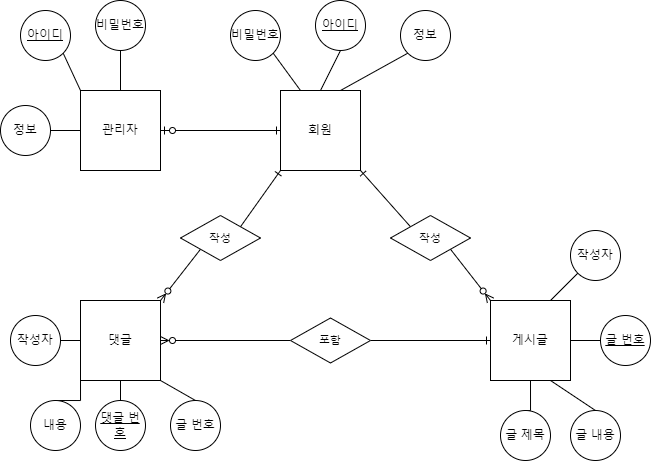

The diagram above was exported from draw.io. Its source (the exported page's mxGraphModel, read from the mxfile embedded in the PNG):
<mxGraphModel dx="491" dy="379" grid="1" gridSize="10" guides="1" tooltips="1" connect="1" arrows="1" fold="1" page="1" pageScale="1" pageWidth="827" pageHeight="1169" math="0" shadow="0">
  <root>
    <mxCell id="0" />
    <mxCell id="1" parent="0" />
    <mxCell id="4-DiqH_aHcB9Y30lFyes-5" value="회원" style="whiteSpace=wrap;html=1;aspect=fixed;" vertex="1" parent="1">
      <mxGeometry x="280" y="460" width="80" height="80" as="geometry" />
    </mxCell>
    <mxCell id="4-DiqH_aHcB9Y30lFyes-9" value="댓글" style="whiteSpace=wrap;html=1;aspect=fixed;" vertex="1" parent="1">
      <mxGeometry x="80" y="670" width="80" height="80" as="geometry" />
    </mxCell>
    <mxCell id="4-DiqH_aHcB9Y30lFyes-44" style="edgeStyle=none;shape=connector;rounded=0;orthogonalLoop=1;jettySize=auto;html=1;exitX=0;exitY=0;exitDx=0;exitDy=0;entryX=1;entryY=1;entryDx=0;entryDy=0;labelBackgroundColor=default;strokeColor=default;fontFamily=Helvetica;fontSize=11;fontColor=default;endArrow=none;endFill=0;startArrow=ERzeroToMany;startFill=0;" edge="1" parent="1" source="4-DiqH_aHcB9Y30lFyes-10" target="4-DiqH_aHcB9Y30lFyes-43">
      <mxGeometry relative="1" as="geometry" />
    </mxCell>
    <mxCell id="4-DiqH_aHcB9Y30lFyes-10" value="게시글" style="whiteSpace=wrap;html=1;aspect=fixed;" vertex="1" parent="1">
      <mxGeometry x="490" y="670" width="80" height="80" as="geometry" />
    </mxCell>
    <mxCell id="4-DiqH_aHcB9Y30lFyes-21" style="rounded=0;orthogonalLoop=1;jettySize=auto;html=1;exitX=0.5;exitY=1;exitDx=0;exitDy=0;entryX=0.5;entryY=0;entryDx=0;entryDy=0;strokeWidth=1;endArrow=none;endFill=0;" edge="1" parent="1" source="4-DiqH_aHcB9Y30lFyes-12" target="4-DiqH_aHcB9Y30lFyes-5">
      <mxGeometry relative="1" as="geometry" />
    </mxCell>
    <mxCell id="4-DiqH_aHcB9Y30lFyes-12" value="&lt;u&gt;아이디&lt;/u&gt;" style="ellipse;whiteSpace=wrap;html=1;aspect=fixed;" vertex="1" parent="1">
      <mxGeometry x="315" y="370" width="50" height="50" as="geometry" />
    </mxCell>
    <mxCell id="4-DiqH_aHcB9Y30lFyes-31" style="rounded=0;orthogonalLoop=1;jettySize=auto;html=1;exitX=0;exitY=1;exitDx=0;exitDy=0;entryX=0.75;entryY=0;entryDx=0;entryDy=0;endArrow=none;endFill=0;" edge="1" parent="1" source="4-DiqH_aHcB9Y30lFyes-13" target="4-DiqH_aHcB9Y30lFyes-10">
      <mxGeometry relative="1" as="geometry" />
    </mxCell>
    <mxCell id="4-DiqH_aHcB9Y30lFyes-13" value="작성자" style="ellipse;whiteSpace=wrap;html=1;aspect=fixed;" vertex="1" parent="1">
      <mxGeometry x="570" y="600" width="50" height="50" as="geometry" />
    </mxCell>
    <mxCell id="4-DiqH_aHcB9Y30lFyes-30" style="rounded=0;orthogonalLoop=1;jettySize=auto;html=1;exitX=0;exitY=0.5;exitDx=0;exitDy=0;entryX=1;entryY=0.5;entryDx=0;entryDy=0;endArrow=none;endFill=0;" edge="1" parent="1" source="4-DiqH_aHcB9Y30lFyes-14" target="4-DiqH_aHcB9Y30lFyes-10">
      <mxGeometry relative="1" as="geometry" />
    </mxCell>
    <mxCell id="4-DiqH_aHcB9Y30lFyes-14" value="&lt;u&gt;글 번호&lt;/u&gt;" style="ellipse;whiteSpace=wrap;html=1;aspect=fixed;" vertex="1" parent="1">
      <mxGeometry x="600" y="685" width="50" height="50" as="geometry" />
    </mxCell>
    <mxCell id="4-DiqH_aHcB9Y30lFyes-24" style="rounded=0;orthogonalLoop=1;jettySize=auto;html=1;exitX=1;exitY=1;exitDx=0;exitDy=0;entryX=0.25;entryY=0;entryDx=0;entryDy=0;endArrow=none;endFill=0;" edge="1" parent="1" source="4-DiqH_aHcB9Y30lFyes-15" target="4-DiqH_aHcB9Y30lFyes-5">
      <mxGeometry relative="1" as="geometry" />
    </mxCell>
    <mxCell id="4-DiqH_aHcB9Y30lFyes-15" value="비밀번호" style="ellipse;whiteSpace=wrap;html=1;aspect=fixed;" vertex="1" parent="1">
      <mxGeometry x="230" y="380" width="50" height="50" as="geometry" />
    </mxCell>
    <mxCell id="4-DiqH_aHcB9Y30lFyes-23" style="rounded=0;orthogonalLoop=1;jettySize=auto;html=1;exitX=0;exitY=1;exitDx=0;exitDy=0;entryX=0.75;entryY=0;entryDx=0;entryDy=0;endArrow=none;endFill=0;" edge="1" parent="1" source="4-DiqH_aHcB9Y30lFyes-16" target="4-DiqH_aHcB9Y30lFyes-5">
      <mxGeometry relative="1" as="geometry" />
    </mxCell>
    <mxCell id="4-DiqH_aHcB9Y30lFyes-16" value="정보" style="ellipse;whiteSpace=wrap;html=1;aspect=fixed;" vertex="1" parent="1">
      <mxGeometry x="400" y="380" width="50" height="50" as="geometry" />
    </mxCell>
    <mxCell id="4-DiqH_aHcB9Y30lFyes-29" style="rounded=0;orthogonalLoop=1;jettySize=auto;html=1;exitX=0.5;exitY=0;exitDx=0;exitDy=0;entryX=0.75;entryY=1;entryDx=0;entryDy=0;endArrow=none;endFill=0;" edge="1" parent="1" source="4-DiqH_aHcB9Y30lFyes-26" target="4-DiqH_aHcB9Y30lFyes-10">
      <mxGeometry relative="1" as="geometry" />
    </mxCell>
    <mxCell id="4-DiqH_aHcB9Y30lFyes-26" value="글 내용" style="ellipse;whiteSpace=wrap;html=1;aspect=fixed;" vertex="1" parent="1">
      <mxGeometry x="570" y="780" width="50" height="50" as="geometry" />
    </mxCell>
    <mxCell id="4-DiqH_aHcB9Y30lFyes-28" style="edgeStyle=orthogonalEdgeStyle;rounded=0;orthogonalLoop=1;jettySize=auto;html=1;exitX=0.5;exitY=0;exitDx=0;exitDy=0;entryX=0.5;entryY=1;entryDx=0;entryDy=0;endArrow=none;endFill=0;" edge="1" parent="1" source="4-DiqH_aHcB9Y30lFyes-27" target="4-DiqH_aHcB9Y30lFyes-10">
      <mxGeometry relative="1" as="geometry" />
    </mxCell>
    <mxCell id="4-DiqH_aHcB9Y30lFyes-27" value="글 제목" style="ellipse;whiteSpace=wrap;html=1;aspect=fixed;" vertex="1" parent="1">
      <mxGeometry x="500" y="780" width="50" height="50" as="geometry" />
    </mxCell>
    <mxCell id="4-DiqH_aHcB9Y30lFyes-37" style="edgeStyle=orthogonalEdgeStyle;rounded=0;orthogonalLoop=1;jettySize=auto;html=1;exitX=0.5;exitY=0;exitDx=0;exitDy=0;entryX=0;entryY=1;entryDx=0;entryDy=0;endArrow=none;endFill=0;" edge="1" parent="1" source="4-DiqH_aHcB9Y30lFyes-32" target="4-DiqH_aHcB9Y30lFyes-9">
      <mxGeometry relative="1" as="geometry" />
    </mxCell>
    <mxCell id="4-DiqH_aHcB9Y30lFyes-32" value="내용" style="ellipse;whiteSpace=wrap;html=1;aspect=fixed;" vertex="1" parent="1">
      <mxGeometry x="30" y="770" width="50" height="50" as="geometry" />
    </mxCell>
    <mxCell id="4-DiqH_aHcB9Y30lFyes-38" style="edgeStyle=orthogonalEdgeStyle;rounded=0;orthogonalLoop=1;jettySize=auto;html=1;exitX=1;exitY=0.5;exitDx=0;exitDy=0;entryX=0;entryY=0.5;entryDx=0;entryDy=0;endArrow=none;endFill=0;" edge="1" parent="1" source="4-DiqH_aHcB9Y30lFyes-33" target="4-DiqH_aHcB9Y30lFyes-9">
      <mxGeometry relative="1" as="geometry" />
    </mxCell>
    <mxCell id="4-DiqH_aHcB9Y30lFyes-33" value="작성자" style="ellipse;whiteSpace=wrap;html=1;aspect=fixed;" vertex="1" parent="1">
      <mxGeometry x="10" y="685" width="50" height="50" as="geometry" />
    </mxCell>
    <mxCell id="4-DiqH_aHcB9Y30lFyes-36" style="edgeStyle=orthogonalEdgeStyle;rounded=0;orthogonalLoop=1;jettySize=auto;html=1;exitX=0.5;exitY=0;exitDx=0;exitDy=0;entryX=0.5;entryY=1;entryDx=0;entryDy=0;endArrow=none;endFill=0;" edge="1" parent="1" source="4-DiqH_aHcB9Y30lFyes-34" target="4-DiqH_aHcB9Y30lFyes-9">
      <mxGeometry relative="1" as="geometry" />
    </mxCell>
    <mxCell id="4-DiqH_aHcB9Y30lFyes-34" value="&lt;u&gt;댓글 번호&lt;/u&gt;" style="ellipse;whiteSpace=wrap;html=1;aspect=fixed;" vertex="1" parent="1">
      <mxGeometry x="95" y="770" width="50" height="50" as="geometry" />
    </mxCell>
    <mxCell id="4-DiqH_aHcB9Y30lFyes-39" style="rounded=0;orthogonalLoop=1;jettySize=auto;html=1;exitX=0.5;exitY=0;exitDx=0;exitDy=0;entryX=1;entryY=1;entryDx=0;entryDy=0;endArrow=none;endFill=0;" edge="1" parent="1" source="4-DiqH_aHcB9Y30lFyes-35" target="4-DiqH_aHcB9Y30lFyes-9">
      <mxGeometry relative="1" as="geometry" />
    </mxCell>
    <mxCell id="4-DiqH_aHcB9Y30lFyes-35" value="글 번호" style="ellipse;whiteSpace=wrap;html=1;aspect=fixed;" vertex="1" parent="1">
      <mxGeometry x="170" y="770" width="50" height="50" as="geometry" />
    </mxCell>
    <mxCell id="4-DiqH_aHcB9Y30lFyes-45" style="edgeStyle=none;shape=connector;rounded=0;orthogonalLoop=1;jettySize=auto;html=1;exitX=0;exitY=0;exitDx=0;exitDy=0;entryX=1;entryY=1;entryDx=0;entryDy=0;labelBackgroundColor=default;strokeColor=default;fontFamily=Helvetica;fontSize=11;fontColor=default;endArrow=ERone;endFill=0;startArrow=none;startFill=0;" edge="1" parent="1" source="4-DiqH_aHcB9Y30lFyes-43" target="4-DiqH_aHcB9Y30lFyes-5">
      <mxGeometry relative="1" as="geometry" />
    </mxCell>
    <mxCell id="4-DiqH_aHcB9Y30lFyes-43" value="작성" style="rhombus;whiteSpace=wrap;html=1;fontFamily=Helvetica;fontSize=11;fontColor=default;" vertex="1" parent="1">
      <mxGeometry x="390" y="585" width="80" height="45" as="geometry" />
    </mxCell>
    <mxCell id="4-DiqH_aHcB9Y30lFyes-47" style="edgeStyle=none;shape=connector;rounded=0;orthogonalLoop=1;jettySize=auto;html=1;exitX=0;exitY=0.5;exitDx=0;exitDy=0;entryX=1;entryY=0.5;entryDx=0;entryDy=0;labelBackgroundColor=default;strokeColor=default;fontFamily=Helvetica;fontSize=11;fontColor=default;endArrow=ERzeroToMany;endFill=0;startArrow=none;startFill=0;" edge="1" parent="1" source="4-DiqH_aHcB9Y30lFyes-46" target="4-DiqH_aHcB9Y30lFyes-9">
      <mxGeometry relative="1" as="geometry" />
    </mxCell>
    <mxCell id="4-DiqH_aHcB9Y30lFyes-48" style="edgeStyle=none;shape=connector;rounded=0;orthogonalLoop=1;jettySize=auto;html=1;exitX=1;exitY=0.5;exitDx=0;exitDy=0;entryX=0;entryY=0.5;entryDx=0;entryDy=0;labelBackgroundColor=default;strokeColor=default;fontFamily=Helvetica;fontSize=11;fontColor=default;endArrow=ERone;endFill=0;" edge="1" parent="1" source="4-DiqH_aHcB9Y30lFyes-46" target="4-DiqH_aHcB9Y30lFyes-10">
      <mxGeometry relative="1" as="geometry" />
    </mxCell>
    <mxCell id="4-DiqH_aHcB9Y30lFyes-46" value="포함" style="rhombus;whiteSpace=wrap;html=1;fontFamily=Helvetica;fontSize=11;fontColor=default;" vertex="1" parent="1">
      <mxGeometry x="290" y="687.5" width="80" height="45" as="geometry" />
    </mxCell>
    <mxCell id="4-DiqH_aHcB9Y30lFyes-50" style="edgeStyle=none;shape=connector;rounded=0;orthogonalLoop=1;jettySize=auto;html=1;exitX=1;exitY=0;exitDx=0;exitDy=0;entryX=0;entryY=1;entryDx=0;entryDy=0;labelBackgroundColor=default;strokeColor=default;fontFamily=Helvetica;fontSize=11;fontColor=default;endArrow=ERone;endFill=0;startArrow=none;startFill=0;" edge="1" parent="1" source="4-DiqH_aHcB9Y30lFyes-49" target="4-DiqH_aHcB9Y30lFyes-5">
      <mxGeometry relative="1" as="geometry" />
    </mxCell>
    <mxCell id="4-DiqH_aHcB9Y30lFyes-51" style="edgeStyle=none;shape=connector;rounded=0;orthogonalLoop=1;jettySize=auto;html=1;exitX=0;exitY=1;exitDx=0;exitDy=0;entryX=1;entryY=0;entryDx=0;entryDy=0;labelBackgroundColor=default;strokeColor=default;fontFamily=Helvetica;fontSize=11;fontColor=default;endArrow=ERzeroToMany;endFill=0;startArrow=none;startFill=0;" edge="1" parent="1" source="4-DiqH_aHcB9Y30lFyes-49" target="4-DiqH_aHcB9Y30lFyes-9">
      <mxGeometry relative="1" as="geometry" />
    </mxCell>
    <mxCell id="4-DiqH_aHcB9Y30lFyes-49" value="작성" style="rhombus;whiteSpace=wrap;html=1;fontFamily=Helvetica;fontSize=11;fontColor=default;" vertex="1" parent="1">
      <mxGeometry x="180" y="585" width="80" height="45" as="geometry" />
    </mxCell>
    <mxCell id="4-DiqH_aHcB9Y30lFyes-65" style="edgeStyle=none;shape=connector;rounded=0;orthogonalLoop=1;jettySize=auto;html=1;exitX=1;exitY=0.5;exitDx=0;exitDy=0;entryX=0;entryY=0.5;entryDx=0;entryDy=0;labelBackgroundColor=default;strokeColor=default;fontFamily=Helvetica;fontSize=11;fontColor=default;endArrow=ERone;endFill=0;startArrow=ERzeroToOne;startFill=0;" edge="1" parent="1" source="4-DiqH_aHcB9Y30lFyes-58" target="4-DiqH_aHcB9Y30lFyes-5">
      <mxGeometry relative="1" as="geometry" />
    </mxCell>
    <mxCell id="4-DiqH_aHcB9Y30lFyes-58" value="관리자" style="whiteSpace=wrap;html=1;aspect=fixed;" vertex="1" parent="1">
      <mxGeometry x="80" y="460" width="80" height="80" as="geometry" />
    </mxCell>
    <mxCell id="4-DiqH_aHcB9Y30lFyes-64" style="edgeStyle=none;shape=connector;rounded=0;orthogonalLoop=1;jettySize=auto;html=1;exitX=0.5;exitY=1;exitDx=0;exitDy=0;entryX=0.5;entryY=0;entryDx=0;entryDy=0;labelBackgroundColor=default;strokeColor=default;fontFamily=Helvetica;fontSize=11;fontColor=default;endArrow=none;endFill=0;" edge="1" parent="1" source="4-DiqH_aHcB9Y30lFyes-59" target="4-DiqH_aHcB9Y30lFyes-58">
      <mxGeometry relative="1" as="geometry" />
    </mxCell>
    <mxCell id="4-DiqH_aHcB9Y30lFyes-59" value="비밀번호" style="ellipse;whiteSpace=wrap;html=1;aspect=fixed;" vertex="1" parent="1">
      <mxGeometry x="95" y="370" width="50" height="50" as="geometry" />
    </mxCell>
    <mxCell id="4-DiqH_aHcB9Y30lFyes-63" style="edgeStyle=none;shape=connector;rounded=0;orthogonalLoop=1;jettySize=auto;html=1;exitX=1;exitY=1;exitDx=0;exitDy=0;entryX=0;entryY=0;entryDx=0;entryDy=0;labelBackgroundColor=default;strokeColor=default;fontFamily=Helvetica;fontSize=11;fontColor=default;endArrow=none;endFill=0;" edge="1" parent="1" source="4-DiqH_aHcB9Y30lFyes-60" target="4-DiqH_aHcB9Y30lFyes-58">
      <mxGeometry relative="1" as="geometry" />
    </mxCell>
    <mxCell id="4-DiqH_aHcB9Y30lFyes-60" value="&lt;u&gt;아이디&lt;/u&gt;" style="ellipse;whiteSpace=wrap;html=1;aspect=fixed;" vertex="1" parent="1">
      <mxGeometry x="20" y="380" width="50" height="50" as="geometry" />
    </mxCell>
    <mxCell id="4-DiqH_aHcB9Y30lFyes-62" style="edgeStyle=none;shape=connector;rounded=0;orthogonalLoop=1;jettySize=auto;html=1;exitX=1;exitY=0.5;exitDx=0;exitDy=0;entryX=0;entryY=0.5;entryDx=0;entryDy=0;labelBackgroundColor=default;strokeColor=default;fontFamily=Helvetica;fontSize=11;fontColor=default;endArrow=none;endFill=0;" edge="1" parent="1" source="4-DiqH_aHcB9Y30lFyes-61" target="4-DiqH_aHcB9Y30lFyes-58">
      <mxGeometry relative="1" as="geometry" />
    </mxCell>
    <mxCell id="4-DiqH_aHcB9Y30lFyes-61" value="정보" style="ellipse;whiteSpace=wrap;html=1;aspect=fixed;" vertex="1" parent="1">
      <mxGeometry y="475" width="50" height="50" as="geometry" />
    </mxCell>
  </root>
</mxGraphModel>